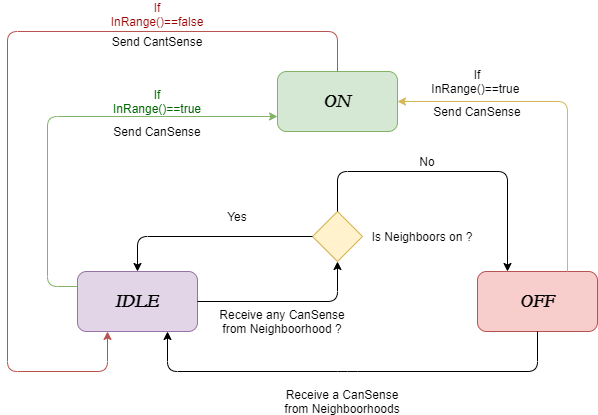

The diagram above was exported from draw.io. Its source (the exported page's mxGraphModel, read from the mxfile embedded in the PNG):
<mxGraphModel dx="852" dy="534" grid="1" gridSize="10" guides="1" tooltips="1" connect="1" arrows="1" fold="1" page="1" pageScale="1" pageWidth="827" pageHeight="1169" math="0" shadow="0">
  <root>
    <mxCell id="0" />
    <mxCell id="1" parent="0" />
    <mxCell id="HT2-hOZa-nHwqrNUQqin-1" value="" style="rounded=1;whiteSpace=wrap;html=1;fillColor=#d5e8d4;strokeColor=#82b366;" parent="1" vertex="1">
      <mxGeometry x="360" y="100" width="120" height="60" as="geometry" />
    </mxCell>
    <mxCell id="HT2-hOZa-nHwqrNUQqin-2" value="" style="rounded=1;whiteSpace=wrap;html=1;fillColor=#e1d5e7;strokeColor=#9673a6;" parent="1" vertex="1">
      <mxGeometry x="160" y="300" width="120" height="60" as="geometry" />
    </mxCell>
    <mxCell id="HT2-hOZa-nHwqrNUQqin-3" value="" style="rounded=1;whiteSpace=wrap;html=1;fillColor=#f8cecc;strokeColor=#b85450;" parent="1" vertex="1">
      <mxGeometry x="560" y="300" width="120" height="60" as="geometry" />
    </mxCell>
    <mxCell id="HT2-hOZa-nHwqrNUQqin-4" value="" style="endArrow=classic;html=1;entryX=1;entryY=0.5;entryDx=0;entryDy=0;fillColor=#fff2cc;strokeColor=#d6b656;exitX=0.75;exitY=0;exitDx=0;exitDy=0;" parent="1" source="HT2-hOZa-nHwqrNUQqin-3" target="HT2-hOZa-nHwqrNUQqin-1" edge="1">
      <mxGeometry width="50" height="50" relative="1" as="geometry">
        <mxPoint x="620" y="300" as="sourcePoint" />
        <mxPoint x="210" y="380" as="targetPoint" />
        <Array as="points">
          <mxPoint x="650" y="130" />
        </Array>
      </mxGeometry>
    </mxCell>
    <mxCell id="HT2-hOZa-nHwqrNUQqin-5" value="" style="rhombus;whiteSpace=wrap;html=1;fillColor=#fff2cc;strokeColor=#d6b656;" parent="1" vertex="1">
      <mxGeometry x="395" y="240" width="50" height="50" as="geometry" />
    </mxCell>
    <mxCell id="HT2-hOZa-nHwqrNUQqin-6" value="" style="endArrow=classic;html=1;entryX=0.5;entryY=1;entryDx=0;entryDy=0;exitX=1;exitY=0.5;exitDx=0;exitDy=0;" parent="1" source="HT2-hOZa-nHwqrNUQqin-2" target="HT2-hOZa-nHwqrNUQqin-5" edge="1">
      <mxGeometry width="50" height="50" relative="1" as="geometry">
        <mxPoint x="160" y="430" as="sourcePoint" />
        <mxPoint x="210" y="380" as="targetPoint" />
        <Array as="points">
          <mxPoint x="420" y="330" />
        </Array>
      </mxGeometry>
    </mxCell>
    <mxCell id="HT2-hOZa-nHwqrNUQqin-7" value="" style="endArrow=classic;html=1;entryX=0.25;entryY=0;entryDx=0;entryDy=0;exitX=0.5;exitY=0;exitDx=0;exitDy=0;" parent="1" source="HT2-hOZa-nHwqrNUQqin-5" target="HT2-hOZa-nHwqrNUQqin-3" edge="1">
      <mxGeometry width="50" height="50" relative="1" as="geometry">
        <mxPoint x="160" y="430" as="sourcePoint" />
        <mxPoint x="210" y="380" as="targetPoint" />
        <Array as="points">
          <mxPoint x="420" y="200" />
          <mxPoint x="590" y="200" />
        </Array>
      </mxGeometry>
    </mxCell>
    <mxCell id="HT2-hOZa-nHwqrNUQqin-8" value="" style="endArrow=classic;html=1;entryX=0.5;entryY=0;entryDx=0;entryDy=0;exitX=0;exitY=0.5;exitDx=0;exitDy=0;" parent="1" source="HT2-hOZa-nHwqrNUQqin-5" target="HT2-hOZa-nHwqrNUQqin-2" edge="1">
      <mxGeometry width="50" height="50" relative="1" as="geometry">
        <mxPoint x="160" y="430" as="sourcePoint" />
        <mxPoint x="210" y="380" as="targetPoint" />
        <Array as="points">
          <mxPoint x="220" y="265" />
        </Array>
      </mxGeometry>
    </mxCell>
    <mxCell id="HT2-hOZa-nHwqrNUQqin-9" value="" style="endArrow=classic;html=1;entryX=0.75;entryY=1;entryDx=0;entryDy=0;exitX=0.5;exitY=1;exitDx=0;exitDy=0;fillColor=#d5e8d4;strokeColor=#000000;" parent="1" source="HT2-hOZa-nHwqrNUQqin-3" target="HT2-hOZa-nHwqrNUQqin-2" edge="1">
      <mxGeometry width="50" height="50" relative="1" as="geometry">
        <mxPoint x="160" y="430" as="sourcePoint" />
        <mxPoint x="210" y="380" as="targetPoint" />
        <Array as="points">
          <mxPoint x="620" y="400" />
          <mxPoint x="430" y="400" />
          <mxPoint x="250" y="400" />
        </Array>
      </mxGeometry>
    </mxCell>
    <mxCell id="HT2-hOZa-nHwqrNUQqin-10" value="" style="endArrow=classic;html=1;entryX=0;entryY=0.75;entryDx=0;entryDy=0;exitX=0;exitY=0.25;exitDx=0;exitDy=0;fillColor=#d5e8d4;strokeColor=#82b366;" parent="1" source="HT2-hOZa-nHwqrNUQqin-2" target="HT2-hOZa-nHwqrNUQqin-1" edge="1">
      <mxGeometry width="50" height="50" relative="1" as="geometry">
        <mxPoint x="130" y="320" as="sourcePoint" />
        <mxPoint x="210" y="430" as="targetPoint" />
        <Array as="points">
          <mxPoint x="130" y="315" />
          <mxPoint x="130" y="145" />
        </Array>
      </mxGeometry>
    </mxCell>
    <mxCell id="HT2-hOZa-nHwqrNUQqin-11" value="" style="endArrow=classic;html=1;entryX=0.25;entryY=1;entryDx=0;entryDy=0;exitX=0.5;exitY=0;exitDx=0;exitDy=0;fillColor=#f8cecc;strokeColor=#b85450;" parent="1" source="HT2-hOZa-nHwqrNUQqin-1" target="HT2-hOZa-nHwqrNUQqin-2" edge="1">
      <mxGeometry width="50" height="50" relative="1" as="geometry">
        <mxPoint x="120" y="480" as="sourcePoint" />
        <mxPoint x="170" y="430" as="targetPoint" />
        <Array as="points">
          <mxPoint x="420" y="60" />
          <mxPoint x="90" y="60" />
          <mxPoint x="90" y="400" />
          <mxPoint x="190" y="400" />
        </Array>
      </mxGeometry>
    </mxCell>
    <mxCell id="HT2-hOZa-nHwqrNUQqin-12" value="&lt;font size=&quot;1&quot;&gt;&lt;b&gt;&lt;i&gt;&lt;font style=&quot;font-size: 18px&quot; face=&quot;Garamond&quot;&gt;ON&lt;/font&gt;&lt;/i&gt;&lt;/b&gt;&lt;/font&gt;" style="text;html=1;strokeColor=none;fillColor=none;align=center;verticalAlign=middle;whiteSpace=wrap;rounded=0;" parent="1" vertex="1">
      <mxGeometry x="400" y="120" width="40" height="20" as="geometry" />
    </mxCell>
    <mxCell id="HT2-hOZa-nHwqrNUQqin-13" value="&lt;font style=&quot;font-size: 18px&quot; face=&quot;Garamond&quot;&gt;&lt;b&gt;&lt;i&gt;&lt;font style=&quot;font-size: 18px&quot;&gt;IDLE&lt;/font&gt;&lt;/i&gt;&lt;/b&gt;&lt;/font&gt;" style="text;html=1;strokeColor=none;fillColor=none;align=center;verticalAlign=middle;whiteSpace=wrap;rounded=0;" parent="1" vertex="1">
      <mxGeometry x="200" y="320" width="40" height="20" as="geometry" />
    </mxCell>
    <mxCell id="HT2-hOZa-nHwqrNUQqin-14" value="&lt;font face=&quot;Garamond&quot;&gt;&lt;b&gt;&lt;i&gt;&lt;font style=&quot;font-size: 18px&quot;&gt;OFF&lt;/font&gt;&lt;/i&gt;&lt;/b&gt;&lt;/font&gt;" style="text;html=1;strokeColor=none;fillColor=none;align=center;verticalAlign=middle;whiteSpace=wrap;rounded=0;" parent="1" vertex="1">
      <mxGeometry x="600" y="320" width="40" height="20" as="geometry" />
    </mxCell>
    <mxCell id="HT2-hOZa-nHwqrNUQqin-16" value="If&lt;br&gt;InRange()==true&amp;nbsp;" style="text;html=1;strokeColor=none;fillColor=none;align=center;verticalAlign=middle;whiteSpace=wrap;rounded=0;" parent="1" vertex="1">
      <mxGeometry x="540" y="100" width="40" height="20" as="geometry" />
    </mxCell>
    <mxCell id="HT2-hOZa-nHwqrNUQqin-17" value="Receive a CanSense from Neighboorhoods" style="text;html=1;strokeColor=none;fillColor=none;align=center;verticalAlign=middle;whiteSpace=wrap;rounded=0;" parent="1" vertex="1">
      <mxGeometry x="360" y="420" width="130" height="20" as="geometry" />
    </mxCell>
    <mxCell id="HT2-hOZa-nHwqrNUQqin-18" value="&lt;font color=&quot;#006600&quot;&gt;If InRange()==true&lt;/font&gt;" style="text;html=1;strokeColor=none;fillColor=none;align=center;verticalAlign=middle;whiteSpace=wrap;rounded=0;" parent="1" vertex="1">
      <mxGeometry x="220" y="120" width="40" height="20" as="geometry" />
    </mxCell>
    <mxCell id="HT2-hOZa-nHwqrNUQqin-19" value="&lt;font color=&quot;#990000&quot;&gt;If InRange()==false&lt;br&gt;&lt;br&gt;&lt;/font&gt;" style="text;html=1;strokeColor=none;fillColor=none;align=center;verticalAlign=middle;whiteSpace=wrap;rounded=0;" parent="1" vertex="1">
      <mxGeometry x="220" y="40" width="40" height="20" as="geometry" />
    </mxCell>
    <mxCell id="HT2-hOZa-nHwqrNUQqin-20" value="Receive any CanSense from Neighboorhood ?" style="text;html=1;strokeColor=none;fillColor=none;align=center;verticalAlign=middle;whiteSpace=wrap;rounded=0;" parent="1" vertex="1">
      <mxGeometry x="300" y="340" width="130" height="20" as="geometry" />
    </mxCell>
    <mxCell id="HT2-hOZa-nHwqrNUQqin-21" style="edgeStyle=orthogonalEdgeStyle;rounded=0;orthogonalLoop=1;jettySize=auto;html=1;exitX=0.5;exitY=1;exitDx=0;exitDy=0;" parent="1" source="HT2-hOZa-nHwqrNUQqin-20" target="HT2-hOZa-nHwqrNUQqin-20" edge="1">
      <mxGeometry relative="1" as="geometry" />
    </mxCell>
    <mxCell id="HT2-hOZa-nHwqrNUQqin-22" value="Is Neighboors on ?" style="text;html=1;strokeColor=none;fillColor=none;align=center;verticalAlign=middle;whiteSpace=wrap;rounded=0;" parent="1" vertex="1">
      <mxGeometry x="450" y="255" width="110" height="20" as="geometry" />
    </mxCell>
    <mxCell id="HT2-hOZa-nHwqrNUQqin-23" value="No" style="text;html=1;strokeColor=none;fillColor=none;align=center;verticalAlign=middle;whiteSpace=wrap;rounded=0;" parent="1" vertex="1">
      <mxGeometry x="490" y="180" width="40" height="20" as="geometry" />
    </mxCell>
    <mxCell id="HT2-hOZa-nHwqrNUQqin-25" value="Yes" style="text;html=1;strokeColor=none;fillColor=none;align=center;verticalAlign=middle;whiteSpace=wrap;rounded=0;" parent="1" vertex="1">
      <mxGeometry x="300" y="235" width="40" height="20" as="geometry" />
    </mxCell>
    <mxCell id="VppRczrpAQBzKv5fAwZT-3" value="Send CanSense" style="text;html=1;strokeColor=none;fillColor=none;align=center;verticalAlign=middle;whiteSpace=wrap;rounded=0;" vertex="1" parent="1">
      <mxGeometry x="190" y="150" width="100" height="20" as="geometry" />
    </mxCell>
    <mxCell id="VppRczrpAQBzKv5fAwZT-4" value="Send CantSense" style="text;html=1;strokeColor=none;fillColor=none;align=center;verticalAlign=middle;whiteSpace=wrap;rounded=0;" vertex="1" parent="1">
      <mxGeometry x="190" y="60" width="100" height="20" as="geometry" />
    </mxCell>
    <mxCell id="VppRczrpAQBzKv5fAwZT-7" value="Send CanSense" style="text;html=1;strokeColor=none;fillColor=none;align=center;verticalAlign=middle;whiteSpace=wrap;rounded=0;" vertex="1" parent="1">
      <mxGeometry x="510" y="130" width="100" height="20" as="geometry" />
    </mxCell>
  </root>
</mxGraphModel>